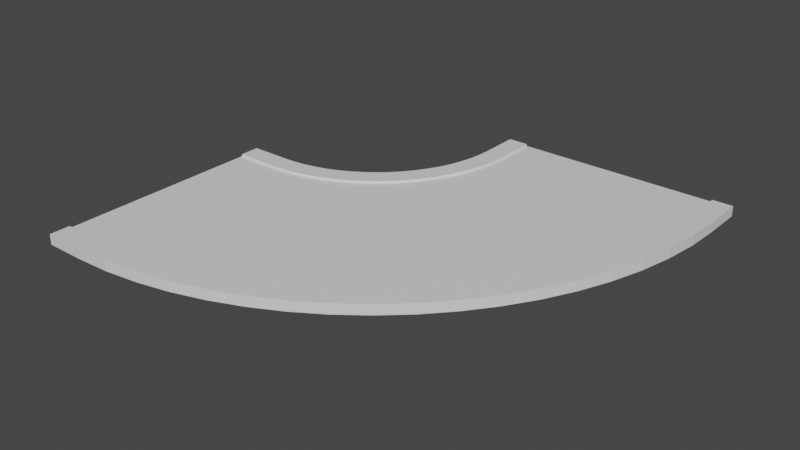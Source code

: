 # Source: wide90.blend  (saved by Blender 2.82.7; exported with 4.5.12 LTS)
import bpy
from mathutils import Matrix  # noqa: F401  (used for matrix-valued properties, if any)

bpy.ops.wm.read_factory_settings(use_empty=True)
scene = bpy.context.scene
scene.name = 'Scene'

# ---- collections
col_collection = bpy.data.collections.new('Collection'); scene.collection.children.link(col_collection)

# ---- materials (node trees are filled in below, after node groups)
mat_material = bpy.data.materials.new('Material')
mat_material.alpha_threshold = 0.0
mat_material.use_transparent_shadow = False
mat_material.line_color = (0.0, 0.0, 0.0, 1.0)

# ---- material node trees
mat_material.use_nodes = True; mat_material.node_tree.nodes.clear()
_N = mat_material.node_tree.nodes; _L = mat_material.node_tree.links
n0 = _N.new('ShaderNodeOutputMaterial'); n0.name = 'Material Output'; n0.location = (300, 300)
n1 = _N.new('ShaderNodeBsdfPrincipled'); n1.name = 'Principled BSDF'; n1.location = (10, 300)
n1.distribution = 'GGX'
n1.subsurface_method = 'BURLEY'
n1.inputs[2].default_value = 0.4
n1.inputs[3].default_value = 1.45
n1.inputs[27].default_value = (0.0, 0.0, 0.0, 1.0)
n1.inputs[28].default_value = 1.0
_L.new(n1.outputs[0], n0.inputs[0])
n0.is_active_output = True

# ---- world
world_world = bpy.data.worlds.new('World'); scene.world = world_world
world_world.use_nodes = True; world_world.node_tree.nodes.clear()
_N = world_world.node_tree.nodes; _L = world_world.node_tree.links
n0 = _N.new('ShaderNodeOutputWorld'); n0.name = 'World Output'; n0.location = (300, 300)
n1 = _N.new('ShaderNodeBackground'); n1.name = 'Background'; n1.location = (10, 300)
n1.inputs[0].default_value = (0.05088, 0.05088, 0.05088, 1.0)
_L.new(n1.outputs[0], n0.inputs[0])
n0.is_active_output = True
world_world.color = (0.05088, 0.05088, 0.05088)
world_world.use_sun_shadow = False
world_world.sun_shadow_jitter_overblur = 0.0

# ---- meshes
me_cube = bpy.data.meshes.new('Cube')
me_cube.from_pydata([(1.0, 1.0, 1.0), (1.0, 1.0, -1.0), (1.0, -1.0, 1.0), (1.0, -1.0, -1.0), (-1.0, 1.0, 1.0), (-1.0, 1.0, -1.0), (-1.0, -1.0, 1.0), (-1.0, -1.0, -1.0), (-1.0, -1.2, -1.0), (-1.0, -1.2, 1.0), (1.0, -1.2, 1.0), (1.0, -1.2, -1.0), (1.0, -1.0, 1.5), (-1.0, -1.0, 1.5), (1.0, -1.2, 1.5), (-1.0, -1.2, 1.5), (1.0, 1.2, -1.0), (-1.0, 1.2, -1.0), (1.0, 1.2, 1.0), (-1.0, 1.2, 1.0), (-1.0, 1.0, 1.5), (1.0, 1.0, 1.5), (-1.0, 1.2, 1.5), (1.0, 1.2, 1.5), (1.697, 1.006, 1.0), (1.697, 1.006, -1.0), (2.569, -0.9863, 1.0), (2.569, -0.9863, -1.0), (2.656, -1.186, 1.0), (2.656, -1.186, -1.0), (2.569, -0.9863, 1.5), (2.656, -1.186, 1.5), (1.61, 1.205, -1.0), (1.61, 1.205, 1.0), (1.697, 1.006, 1.5), (1.61, 1.205, 1.5), (2.389, 1.024, 1.0), (2.389, 1.024, -1.0), (4.126, -0.9453, 1.0), (4.126, -0.9453, -1.0), (4.299, -1.142, 1.0), (4.299, -1.142, -1.0), (4.126, -0.9453, 1.5), (4.299, -1.142, 1.5), (2.216, 1.221, -1.0), (2.216, 1.221, 1.0), (2.389, 1.024, 1.5), (2.216, 1.221, 1.5), (3.071, 1.055, 1.0), (3.071, 1.055, -1.0), (5.659, -0.8773, 1.0), (5.659, -0.8773, -1.0), (5.918, -1.071, 1.0), (5.918, -1.071, -1.0), (5.659, -0.8773, 1.5), (5.918, -1.071, 1.5), (2.812, 1.248, -1.0), (2.812, 1.248, 1.0), (3.071, 1.055, 1.5), (2.812, 1.248, 1.5), (3.736, 1.096, 1.0), (3.736, 1.096, -1.0), (7.156, -0.7829, 1.0), (7.156, -0.7829, -1.0), (7.498, -0.9708, 1.0), (7.498, -0.9708, -1.0), (7.156, -0.7829, 1.5), (7.498, -0.9708, 1.5), (3.394, 1.284, -1.0), (3.394, 1.284, 1.0), (3.736, 1.096, 1.5), (3.394, 1.284, 1.5), (4.381, 1.15, 1.0), (4.381, 1.15, -1.0), (8.607, -0.6627, 1.0), (8.607, -0.6627, -1.0), (9.03, -0.844, 1.0), (9.03, -0.844, -1.0), (8.607, -0.6627, 1.5), (9.03, -0.844, 1.5), (3.958, 1.331, -1.0), (3.958, 1.331, 1.0), (4.381, 1.15, 1.5), (3.958, 1.331, 1.5), (5.0, 1.214, 1.0), (5.0, 1.214, -1.0), (10.0, -0.5177, 1.0), (10.0, -0.5177, -1.0), (10.5, -0.6909, 1.0), (10.5, -0.6909, -1.0), (10.0, -0.5177, 1.5), (10.5, -0.6909, 1.5), (4.5, 1.388, -1.0), (4.5, 1.388, 1.0), (5.0, 1.214, 1.5), (4.5, 1.388, 1.5), (5.589, 1.289, 1.0), (5.589, 1.289, -1.0), (11.32, -0.3489, 1.0), (11.32, -0.3489, -1.0), (11.9, -0.5128, 1.0), (11.9, -0.5128, -1.0), (11.32, -0.3489, 1.5), (11.9, -0.5128, 1.5), (5.015, 1.453, -1.0), (5.015, 1.453, 1.0), (5.589, 1.289, 1.5), (5.015, 1.453, 1.5), (6.142, 1.374, 1.0), (6.142, 1.374, -1.0), (12.57, -0.1578, 1.0), (12.57, -0.1578, -1.0), (13.21, -0.311, 1.0), (13.21, -0.311, -1.0), (12.57, -0.1578, 1.5), (13.21, -0.311, 1.5), (5.5, 1.528, -1.0), (5.5, 1.528, 1.0), (6.142, 1.374, 1.5), (5.5, 1.528, 1.5), (6.657, 1.469, 1.0), (6.657, 1.469, -1.0), (13.73, 0.05442, 1.0), (13.73, 0.05442, -1.0), (14.44, -0.08701, 1.0), (14.44, -0.08701, -1.0), (13.73, 0.05442, 1.5), (14.44, -0.08701, 1.5), (5.95, 1.61, -1.0), (5.95, 1.61, 1.0), (6.657, 1.469, 1.5), (5.95, 1.61, 1.5), (7.128, 1.572, 1.0), (7.128, 1.572, -1.0), (14.79, 0.286, 1.0), (14.79, 0.286, -1.0), (15.55, 0.1574, 1.0), (15.55, 0.1574, -1.0), (14.79, 0.286, 1.5), (15.55, 0.1574, 1.5), (6.362, 1.7, -1.0), (6.362, 1.7, 1.0), (7.128, 1.572, 1.5), (6.362, 1.7, 1.5), (7.553, 1.682, 1.0), (7.553, 1.682, -1.0), (15.74, 0.5351, 1.0), (15.74, 0.5351, -1.0), (16.56, 0.4204, 1.0), (16.56, 0.4204, -1.0), (15.74, 0.5351, 1.5), (16.56, 0.4204, 1.5), (6.734, 1.797, -1.0), (6.734, 1.797, 1.0), (7.553, 1.682, 1.5), (6.734, 1.797, 1.5), (7.928, 1.8, 1.0), (7.928, 1.8, -1.0), (16.59, 0.8, 1.0), (16.59, 0.8, -1.0), (17.45, 0.7, 1.0), (17.45, 0.7, -1.0), (16.59, 0.8, 1.5), (17.45, 0.7, 1.5), (7.062, 1.9, -1.0), (7.062, 1.9, 1.0), (7.928, 1.8, 1.5), (7.062, 1.9, 1.5), (8.25, 1.924, 1.0), (8.25, 1.924, -1.0), (17.31, 1.079, 1.0), (17.31, 1.079, -1.0), (18.22, 0.9941, 1.0), (18.22, 0.9941, -1.0), (17.31, 1.079, 1.5), (18.22, 0.9941, 1.5), (7.344, 2.008, -1.0), (7.344, 2.008, 1.0), (8.25, 1.924, 1.5), (7.344, 2.008, 1.5), (8.518, 2.053, 1.0), (8.518, 2.053, -1.0), (17.91, 1.369, 1.0), (17.91, 1.369, -1.0), (18.85, 1.3, 1.0), (18.85, 1.3, -1.0), (17.91, 1.369, 1.5), (18.85, 1.3, 1.5), (7.578, 2.121, -1.0), (7.578, 2.121, 1.0), (8.518, 2.053, 1.5), (7.578, 2.121, 1.5), (8.727, 2.186, 1.0), (8.727, 2.186, -1.0), (18.39, 1.668, 1.0), (18.39, 1.668, -1.0), (19.35, 1.616, 1.0), (19.35, 1.616, -1.0), (18.39, 1.668, 1.5), (19.35, 1.616, 1.5), (7.761, 2.238, -1.0), (7.761, 2.238, 1.0), (8.727, 2.186, 1.5), (7.761, 2.238, 1.5), (8.878, 2.322, 1.0), (8.878, 2.322, -1.0), (18.73, 1.975, 1.0), (18.73, 1.975, -1.0), (19.71, 1.94, 1.0), (19.71, 1.94, -1.0), (18.73, 1.975, 1.5), (19.71, 1.94, 1.5), (7.894, 2.357, -1.0), (7.894, 2.357, 1.0), (8.878, 2.322, 1.5), (7.894, 2.357, 1.5), (8.97, 2.461, 1.0), (8.97, 2.461, -1.0), (18.93, 2.286, 1.0), (18.93, 2.286, -1.0), (19.93, 2.269, 1.0), (19.93, 2.269, -1.0), (18.93, 2.286, 1.5), (19.93, 2.269, 1.5), (7.973, 2.478, -1.0), (7.973, 2.478, 1.0), (8.97, 2.461, 1.5), (7.973, 2.478, 1.5), (9.0, 2.6, 1.0), (9.0, 2.6, -1.0), (19.0, 2.6, 1.0), (19.0, 2.6, -1.0), (20.0, 2.6, 1.0), (20.0, 2.6, -1.0), (19.0, 2.6, 1.5), (20.0, 2.6, 1.5), (8.0, 2.6, -1.0), (8.0, 2.6, 1.0), (9.0, 2.6, 1.5), (8.0, 2.6, 1.5), (9.0, 3.0, 1.0), (9.0, 3.0, -1.0), (19.0, 3.0, 1.0), (19.0, 3.0, -1.0), (20.0, 3.0, 1.0), (20.0, 3.0, -1.0), (20.0, 3.0, 1.5), (19.0, 3.0, 1.5), (8.0, 3.0, 1.0), (8.0, 3.0, -1.0), (9.0, 3.0, 1.5), (8.0, 3.0, 1.5)], [], [(0, 4, 6, 2), (6, 7, 8, 9), (7, 6, 4, 5), (5, 1, 3, 7), (16, 18, 33, 32), (5, 4, 19, 17), (11, 10, 9, 8), (7, 3, 11, 8), (9, 10, 14, 15), (23, 21, 34, 35), (12, 13, 15, 14), (21, 0, 24, 34), (2, 6, 13, 12), (6, 9, 15, 13), (17, 19, 18, 16), (1, 5, 17, 16), (18, 19, 22, 23), (11, 3, 27, 29), (20, 21, 23, 22), (4, 0, 21, 20), (19, 4, 20, 22), (3, 1, 25, 27), (29, 27, 39, 41), (34, 24, 36, 46), (31, 28, 40, 43), (25, 32, 44, 37), (28, 29, 41, 40), (2, 12, 30, 26), (12, 14, 31, 30), (10, 11, 29, 28), (1, 16, 32, 25), (18, 23, 35, 33), (14, 10, 28, 31), (0, 2, 26, 24), (46, 36, 48, 58), (43, 40, 52, 55), (37, 44, 56, 49), (40, 41, 53, 52), (45, 47, 59, 57), (24, 26, 38, 36), (26, 30, 42, 38), (35, 34, 46, 47), (27, 25, 37, 39), (32, 33, 45, 44), (30, 31, 43, 42), (33, 35, 47, 45), (55, 52, 64, 67), (49, 56, 68, 61), (52, 53, 65, 64), (57, 59, 71, 69), (54, 55, 67, 66), (41, 39, 51, 53), (36, 38, 50, 48), (38, 42, 54, 50), (47, 46, 58, 59), (39, 37, 49, 51), (44, 45, 57, 56), (42, 43, 55, 54), (67, 64, 76, 79), (61, 68, 80, 73), (64, 65, 77, 76), (69, 71, 83, 81), (66, 67, 79, 78), (58, 48, 60, 70), (53, 51, 63, 65), (48, 50, 62, 60), (50, 54, 66, 62), (59, 58, 70, 71), (51, 49, 61, 63), (56, 57, 69, 68), (73, 80, 92, 85), (76, 77, 89, 88), (81, 83, 95, 93), (78, 79, 91, 90), (80, 81, 93, 92), (70, 60, 72, 82), (65, 63, 75, 77), (60, 62, 74, 72), (62, 66, 78, 74), (71, 70, 82, 83), (63, 61, 73, 75), (68, 69, 81, 80), (88, 89, 101, 100), (93, 95, 107, 105), (90, 91, 103, 102), (92, 93, 105, 104), (87, 85, 97, 99), (79, 76, 88, 91), (82, 72, 84, 94), (77, 75, 87, 89), (72, 74, 86, 84), (74, 78, 90, 86), (83, 82, 94, 95), (75, 73, 85, 87), (105, 107, 119, 117), (102, 103, 115, 114), (104, 105, 117, 116), (99, 97, 109, 111), (107, 106, 118, 119), (85, 92, 104, 97), (91, 88, 100, 103), (94, 84, 96, 106), (89, 87, 99, 101), (84, 86, 98, 96), (86, 90, 102, 98), (95, 94, 106, 107), (117, 119, 131, 129), (114, 115, 127, 126), (116, 117, 129, 128), (111, 109, 121, 123), (119, 118, 130, 131), (100, 101, 113, 112), (97, 104, 116, 109), (103, 100, 112, 115), (106, 96, 108, 118), (101, 99, 111, 113), (96, 98, 110, 108), (98, 102, 114, 110), (129, 131, 143, 141), (126, 127, 139, 138), (128, 129, 141, 140), (123, 121, 133, 135), (131, 130, 142, 143), (112, 113, 125, 124), (109, 116, 128, 121), (115, 112, 124, 127), (118, 108, 120, 130), (113, 111, 123, 125), (108, 110, 122, 120), (110, 114, 126, 122), (138, 139, 151, 150), (140, 141, 153, 152), (135, 133, 145, 147), (143, 142, 154, 155), (134, 138, 150, 146), (124, 125, 137, 136), (121, 128, 140, 133), (127, 124, 136, 139), (130, 120, 132, 142), (125, 123, 135, 137), (120, 122, 134, 132), (122, 126, 138, 134), (152, 153, 165, 164), (147, 145, 157, 159), (155, 154, 166, 167), (146, 150, 162, 158), (144, 146, 158, 156), (141, 143, 155, 153), (136, 137, 149, 148), (133, 140, 152, 145), (139, 136, 148, 151), (142, 132, 144, 154), (137, 135, 147, 149), (132, 134, 146, 144), (164, 165, 177, 176), (159, 157, 169, 171), (167, 166, 178, 179), (158, 162, 174, 170), (156, 158, 170, 168), (150, 151, 163, 162), (153, 155, 167, 165), (148, 149, 161, 160), (145, 152, 164, 157), (151, 148, 160, 163), (154, 144, 156, 166), (149, 147, 159, 161), (171, 169, 181, 183), (179, 178, 190, 191), (170, 174, 186, 182), (168, 170, 182, 180), (173, 171, 183, 185), (162, 163, 175, 174), (165, 167, 179, 177), (160, 161, 173, 172), (157, 164, 176, 169), (163, 160, 172, 175), (166, 156, 168, 178), (161, 159, 171, 173), (191, 190, 202, 203), (182, 186, 198, 194), (180, 182, 194, 192), (185, 183, 195, 197), (190, 180, 192, 202), (176, 177, 189, 188), (174, 175, 187, 186), (177, 179, 191, 189), (172, 173, 185, 184), (169, 176, 188, 181), (175, 172, 184, 187), (178, 168, 180, 190), (194, 198, 210, 206), (192, 194, 206, 204), (197, 195, 207, 209), (202, 192, 204, 214), (199, 196, 208, 211), (183, 181, 193, 195), (188, 189, 201, 200), (186, 187, 199, 198), (189, 191, 203, 201), (184, 185, 197, 196), (181, 188, 200, 193), (187, 184, 196, 199), (206, 210, 222, 218), (204, 206, 218, 216), (209, 207, 219, 221), (214, 204, 216, 226), (211, 208, 220, 223), (203, 202, 214, 215), (195, 193, 205, 207), (200, 201, 213, 212), (198, 199, 211, 210), (201, 203, 215, 213), (196, 197, 209, 208), (193, 200, 212, 205), (216, 218, 230, 228), (221, 219, 231, 233), (226, 216, 228, 238), (223, 220, 232, 235), (217, 224, 236, 229), (215, 214, 226, 227), (207, 205, 217, 219), (212, 213, 225, 224), (210, 211, 223, 222), (213, 215, 227, 225), (208, 209, 221, 220), (205, 212, 224, 217), (233, 231, 243, 245), (238, 228, 240, 250), (235, 232, 244, 246), (229, 236, 249, 241), (232, 233, 245, 244), (218, 222, 234, 230), (227, 226, 238, 239), (219, 217, 229, 231), (224, 225, 237, 236), (222, 223, 235, 234), (225, 227, 239, 237), (220, 221, 233, 232), (241, 240, 242, 243), (243, 242, 244, 245), (244, 242, 247, 246), (240, 241, 249, 248), (240, 248, 251, 250), (228, 230, 242, 240), (230, 234, 247, 242), (239, 238, 250, 251), (231, 229, 241, 243), (236, 237, 248, 249), (234, 235, 246, 247), (237, 239, 251, 248)])
_uv = me_cube.uv_layers.new(name='UVMap')
_uv.uv.foreach_set('vector', [0.625, 0.5, 0.875, 0.5, 0.875, 0.75, 0.625, 0.75, 0.625, 0.0, 0.375, 0.0, 0.375, 0.0, 0.625, 0.0, 0.375, 0.0, 0.625, 0.0, 0.625, 0.25, 0.375, 0.25, 0.125, 0.5, 0.375, 0.5, 0.375, 0.75, 0.125, 0.75, 0.375, 0.5, 0.625, 0.5, 0.625, 0.5, 0.375, 0.5, 0.375, 0.25, 0.625, 0.25, 0.625, 0.25, 0.375, 0.25, 0.375, 0.75, 0.625, 0.75, 0.625, 1.0, 0.375, 1.0, 0.125, 0.75, 0.375, 0.75, 0.375, 0.75, 0.125, 0.75, 0.625, 1.0, 0.625, 0.75, 0.625, 0.75, 0.625, 1.0, 0.625, 0.5, 0.625, 0.5, 0.625, 0.5, 0.625, 0.5, 0.625, 0.75, 0.875, 0.75, 0.875, 0.75, 0.625, 0.75, 0.625, 0.5, 0.625, 0.5, 0.625, 0.5, 0.625, 0.5, 0.625, 0.75, 0.875, 0.75, 0.875, 0.75, 0.625, 0.75, 0.625, 0.0, 0.625, 0.0, 0.625, 0.0, 0.625, 0.0, 0.375, 0.25, 0.625, 0.25, 0.625, 0.5, 0.375, 0.5, 0.375, 0.5, 0.125, 0.5, 0.125, 0.5, 0.375, 0.5, 0.625, 0.5, 0.625, 0.25, 0.625, 0.25, 0.625, 0.5, 0.375, 0.75, 0.375, 0.75, 0.375, 0.75, 0.375, 0.75, 0.875, 0.5, 0.625, 0.5, 0.625, 0.5, 0.875, 0.5, 0.875, 0.5, 0.625, 0.5, 0.625, 0.5, 0.875, 0.5, 0.625, 0.25, 0.625, 0.25, 0.625, 0.25, 0.625, 0.25, 0.375, 0.75, 0.375, 0.5, 0.375, 0.5, 0.375, 0.75, 0.375, 0.75, 0.375, 0.75, 0.375, 0.75, 0.375, 0.75, 0.625, 0.5, 0.625, 0.5, 0.625, 0.5, 0.625, 0.5, 0.625, 0.75, 0.625, 0.75, 0.625, 0.75, 0.625, 0.75, 0.375, 0.5, 0.375, 0.5, 0.375, 0.5, 0.375, 0.5, 0.625, 0.75, 0.375, 0.75, 0.375, 0.75, 0.625, 0.75, 0.625, 0.75, 0.625, 0.75, 0.625, 0.75, 0.625, 0.75, 0.625, 0.75, 0.625, 0.75, 0.625, 0.75, 0.625, 0.75, 0.625, 0.75, 0.375, 0.75, 0.375, 0.75, 0.625, 0.75, 0.375, 0.5, 0.375, 0.5, 0.375, 0.5, 0.375, 0.5, 0.625, 0.5, 0.625, 0.5, 0.625, 0.5, 0.625, 0.5, 0.625, 0.75, 0.625, 0.75, 0.625, 0.75, 0.625, 0.75, 0.625, 0.5, 0.625, 0.75, 0.625, 0.75, 0.625, 0.5, 0.625, 0.5, 0.625, 0.5, 0.625, 0.5, 0.625, 0.5, 0.625, 0.75, 0.625, 0.75, 0.625, 0.75, 0.625, 0.75, 0.375, 0.5, 0.375, 0.5, 0.375, 0.5, 0.375, 0.5, 0.625, 0.75, 0.375, 0.75, 0.375, 0.75, 0.625, 0.75, 0.625, 0.5, 0.625, 0.5, 0.625, 0.5, 0.625, 0.5, 0.625, 0.5, 0.625, 0.75, 0.625, 0.75, 0.625, 0.5, 0.625, 0.75, 0.625, 0.75, 0.625, 0.75, 0.625, 0.75, 0.625, 0.5, 0.625, 0.5, 0.625, 0.5, 0.625, 0.5, 0.375, 0.75, 0.375, 0.5, 0.375, 0.5, 0.375, 0.75, 0.375, 0.5, 0.625, 0.5, 0.625, 0.5, 0.375, 0.5, 0.625, 0.75, 0.625, 0.75, 0.625, 0.75, 0.625, 0.75, 0.625, 0.5, 0.625, 0.5, 0.625, 0.5, 0.625, 0.5, 0.625, 0.75, 0.625, 0.75, 0.625, 0.75, 0.625, 0.75, 0.375, 0.5, 0.375, 0.5, 0.375, 0.5, 0.375, 0.5, 0.625, 0.75, 0.375, 0.75, 0.375, 0.75, 0.625, 0.75, 0.625, 0.5, 0.625, 0.5, 0.625, 0.5, 0.625, 0.5, 0.625, 0.75, 0.625, 0.75, 0.625, 0.75, 0.625, 0.75, 0.375, 0.75, 0.375, 0.75, 0.375, 0.75, 0.375, 0.75, 0.625, 0.5, 0.625, 0.75, 0.625, 0.75, 0.625, 0.5, 0.625, 0.75, 0.625, 0.75, 0.625, 0.75, 0.625, 0.75, 0.625, 0.5, 0.625, 0.5, 0.625, 0.5, 0.625, 0.5, 0.375, 0.75, 0.375, 0.5, 0.375, 0.5, 0.375, 0.75, 0.375, 0.5, 0.625, 0.5, 0.625, 0.5, 0.375, 0.5, 0.625, 0.75, 0.625, 0.75, 0.625, 0.75, 0.625, 0.75, 0.625, 0.75, 0.625, 0.75, 0.625, 0.75, 0.625, 0.75, 0.375, 0.5, 0.375, 0.5, 0.375, 0.5, 0.375, 0.5, 0.625, 0.75, 0.375, 0.75, 0.375, 0.75, 0.625, 0.75, 0.625, 0.5, 0.625, 0.5, 0.625, 0.5, 0.625, 0.5, 0.625, 0.75, 0.625, 0.75, 0.625, 0.75, 0.625, 0.75, 0.625, 0.5, 0.625, 0.5, 0.625, 0.5, 0.625, 0.5, 0.375, 0.75, 0.375, 0.75, 0.375, 0.75, 0.375, 0.75, 0.625, 0.5, 0.625, 0.75, 0.625, 0.75, 0.625, 0.5, 0.625, 0.75, 0.625, 0.75, 0.625, 0.75, 0.625, 0.75, 0.625, 0.5, 0.625, 0.5, 0.625, 0.5, 0.625, 0.5, 0.375, 0.75, 0.375, 0.5, 0.375, 0.5, 0.375, 0.75, 0.375, 0.5, 0.625, 0.5, 0.625, 0.5, 0.375, 0.5, 0.375, 0.5, 0.375, 0.5, 0.375, 0.5, 0.375, 0.5, 0.625, 0.75, 0.375, 0.75, 0.375, 0.75, 0.625, 0.75, 0.625, 0.5, 0.625, 0.5, 0.625, 0.5, 0.625, 0.5, 0.625, 0.75, 0.625, 0.75, 0.625, 0.75, 0.625, 0.75, 0.375, 0.5, 0.625, 0.5, 0.625, 0.5, 0.375, 0.5, 0.625, 0.5, 0.625, 0.5, 0.625, 0.5, 0.625, 0.5, 0.375, 0.75, 0.375, 0.75, 0.375, 0.75, 0.375, 0.75, 0.625, 0.5, 0.625, 0.75, 0.625, 0.75, 0.625, 0.5, 0.625, 0.75, 0.625, 0.75, 0.625, 0.75, 0.625, 0.75, 0.625, 0.5, 0.625, 0.5, 0.625, 0.5, 0.625, 0.5, 0.375, 0.75, 0.375, 0.5, 0.375, 0.5, 0.375, 0.75, 0.375, 0.5, 0.625, 0.5, 0.625, 0.5, 0.375, 0.5, 0.625, 0.75, 0.375, 0.75, 0.375, 0.75, 0.625, 0.75, 0.625, 0.5, 0.625, 0.5, 0.625, 0.5, 0.625, 0.5, 0.625, 0.75, 0.625, 0.75, 0.625, 0.75, 0.625, 0.75, 0.375, 0.5, 0.625, 0.5, 0.625, 0.5, 0.375, 0.5, 0.375, 0.75, 0.375, 0.5, 0.375, 0.5, 0.375, 0.75, 0.625, 0.75, 0.625, 0.75, 0.625, 0.75, 0.625, 0.75, 0.625, 0.5, 0.625, 0.5, 0.625, 0.5, 0.625, 0.5, 0.375, 0.75, 0.375, 0.75, 0.375, 0.75, 0.375, 0.75, 0.625, 0.5, 0.625, 0.75, 0.625, 0.75, 0.625, 0.5, 0.625, 0.75, 0.625, 0.75, 0.625, 0.75, 0.625, 0.75, 0.625, 0.5, 0.625, 0.5, 0.625, 0.5, 0.625, 0.5, 0.375, 0.75, 0.375, 0.5, 0.375, 0.5, 0.375, 0.75, 0.625, 0.5, 0.625, 0.5, 0.625, 0.5, 0.625, 0.5, 0.625, 0.75, 0.625, 0.75, 0.625, 0.75, 0.625, 0.75, 0.375, 0.5, 0.625, 0.5, 0.625, 0.5, 0.375, 0.5, 0.375, 0.75, 0.375, 0.5, 0.375, 0.5, 0.375, 0.75, 0.625, 0.5, 0.625, 0.5, 0.625, 0.5, 0.625, 0.5, 0.375, 0.5, 0.375, 0.5, 0.375, 0.5, 0.375, 0.5, 0.625, 0.75, 0.625, 0.75, 0.625, 0.75, 0.625, 0.75, 0.625, 0.5, 0.625, 0.5, 0.625, 0.5, 0.625, 0.5, 0.375, 0.75, 0.375, 0.75, 0.375, 0.75, 0.375, 0.75, 0.625, 0.5, 0.625, 0.75, 0.625, 0.75, 0.625, 0.5, 0.625, 0.75, 0.625, 0.75, 0.625, 0.75, 0.625, 0.75, 0.625, 0.5, 0.625, 0.5, 0.625, 0.5, 0.625, 0.5, 0.625, 0.5, 0.625, 0.5, 0.625, 0.5, 0.625, 0.5, 0.625, 0.75, 0.625, 0.75, 0.625, 0.75, 0.625, 0.75, 0.375, 0.5, 0.625, 0.5, 0.625, 0.5, 0.375, 0.5, 0.375, 0.75, 0.375, 0.5, 0.375, 0.5, 0.375, 0.75, 0.625, 0.5, 0.625, 0.5, 0.625, 0.5, 0.625, 0.5, 0.625, 0.75, 0.375, 0.75, 0.375, 0.75, 0.625, 0.75, 0.375, 0.5, 0.375, 0.5, 0.375, 0.5, 0.375, 0.5, 0.625, 0.75, 0.625, 0.75, 0.625, 0.75, 0.625, 0.75, 0.625, 0.5, 0.625, 0.5, 0.625, 0.5, 0.625, 0.5, 0.375, 0.75, 0.375, 0.75, 0.375, 0.75, 0.375, 0.75, 0.625, 0.5, 0.625, 0.75, 0.625, 0.75, 0.625, 0.5, 0.625, 0.75, 0.625, 0.75, 0.625, 0.75, 0.625, 0.75, 0.625, 0.5, 0.625, 0.5, 0.625, 0.5, 0.625, 0.5, 0.625, 0.75, 0.625, 0.75, 0.625, 0.75, 0.625, 0.75, 0.375, 0.5, 0.625, 0.5, 0.625, 0.5, 0.375, 0.5, 0.375, 0.75, 0.375, 0.5, 0.375, 0.5, 0.375, 0.75, 0.625, 0.5, 0.625, 0.5, 0.625, 0.5, 0.625, 0.5, 0.625, 0.75, 0.375, 0.75, 0.375, 0.75, 0.625, 0.75, 0.375, 0.5, 0.375, 0.5, 0.375, 0.5, 0.375, 0.5, 0.625, 0.75, 0.625, 0.75, 0.625, 0.75, 0.625, 0.75, 0.625, 0.5, 0.625, 0.5, 0.625, 0.5, 0.625, 0.5, 0.375, 0.75, 0.375, 0.75, 0.375, 0.75, 0.375, 0.75, 0.625, 0.5, 0.625, 0.75, 0.625, 0.75, 0.625, 0.5, 0.625, 0.75, 0.625, 0.75, 0.625, 0.75, 0.625, 0.75, 0.625, 0.75, 0.625, 0.75, 0.625, 0.75, 0.625, 0.75, 0.375, 0.5, 0.625, 0.5, 0.625, 0.5, 0.375, 0.5, 0.375, 0.75, 0.375, 0.5, 0.375, 0.5, 0.375, 0.75, 0.625, 0.5, 0.625, 0.5, 0.625, 0.5, 0.625, 0.5, 0.625, 0.75, 0.625, 0.75, 0.625, 0.75, 0.625, 0.75, 0.625, 0.75, 0.375, 0.75, 0.375, 0.75, 0.625, 0.75, 0.375, 0.5, 0.375, 0.5, 0.375, 0.5, 0.375, 0.5, 0.625, 0.75, 0.625, 0.75, 0.625, 0.75, 0.625, 0.75, 0.625, 0.5, 0.625, 0.5, 0.625, 0.5, 0.625, 0.5, 0.375, 0.75, 0.375, 0.75, 0.375, 0.75, 0.375, 0.75, 0.625, 0.5, 0.625, 0.75, 0.625, 0.75, 0.625, 0.5, 0.625, 0.75, 0.625, 0.75, 0.625, 0.75, 0.625, 0.75, 0.375, 0.5, 0.625, 0.5, 0.625, 0.5, 0.375, 0.5, 0.375, 0.75, 0.375, 0.5, 0.375, 0.5, 0.375, 0.75, 0.625, 0.5, 0.625, 0.5, 0.625, 0.5, 0.625, 0.5, 0.625, 0.75, 0.625, 0.75, 0.625, 0.75, 0.625, 0.75, 0.625, 0.5, 0.625, 0.75, 0.625, 0.75, 0.625, 0.5, 0.625, 0.5, 0.625, 0.5, 0.625, 0.5, 0.625, 0.5, 0.625, 0.75, 0.375, 0.75, 0.375, 0.75, 0.625, 0.75, 0.375, 0.5, 0.375, 0.5, 0.375, 0.5, 0.375, 0.5, 0.625, 0.75, 0.625, 0.75, 0.625, 0.75, 0.625, 0.75, 0.625, 0.5, 0.625, 0.5, 0.625, 0.5, 0.625, 0.5, 0.375, 0.75, 0.375, 0.75, 0.375, 0.75, 0.375, 0.75, 0.625, 0.5, 0.625, 0.75, 0.625, 0.75, 0.625, 0.5, 0.375, 0.5, 0.625, 0.5, 0.625, 0.5, 0.375, 0.5, 0.375, 0.75, 0.375, 0.5, 0.375, 0.5, 0.375, 0.75, 0.625, 0.5, 0.625, 0.5, 0.625, 0.5, 0.625, 0.5, 0.625, 0.75, 0.625, 0.75, 0.625, 0.75, 0.625, 0.75, 0.625, 0.5, 0.625, 0.75, 0.625, 0.75, 0.625, 0.5, 0.625, 0.75, 0.625, 0.75, 0.625, 0.75, 0.625, 0.75, 0.625, 0.5, 0.625, 0.5, 0.625, 0.5, 0.625, 0.5, 0.625, 0.75, 0.375, 0.75, 0.375, 0.75, 0.625, 0.75, 0.375, 0.5, 0.375, 0.5, 0.375, 0.5, 0.375, 0.5, 0.625, 0.75, 0.625, 0.75, 0.625, 0.75, 0.625, 0.75, 0.625, 0.5, 0.625, 0.5, 0.625, 0.5, 0.625, 0.5, 0.375, 0.75, 0.375, 0.75, 0.375, 0.75, 0.375, 0.75, 0.375, 0.75, 0.375, 0.5, 0.375, 0.5, 0.375, 0.75, 0.625, 0.5, 0.625, 0.5, 0.625, 0.5, 0.625, 0.5, 0.625, 0.75, 0.625, 0.75, 0.625, 0.75, 0.625, 0.75, 0.625, 0.5, 0.625, 0.75, 0.625, 0.75, 0.625, 0.5, 0.375, 0.75, 0.375, 0.75, 0.375, 0.75, 0.375, 0.75, 0.625, 0.75, 0.625, 0.75, 0.625, 0.75, 0.625, 0.75, 0.625, 0.5, 0.625, 0.5, 0.625, 0.5, 0.625, 0.5, 0.625, 0.75, 0.375, 0.75, 0.375, 0.75, 0.625, 0.75, 0.375, 0.5, 0.375, 0.5, 0.375, 0.5, 0.375, 0.5, 0.625, 0.75, 0.625, 0.75, 0.625, 0.75, 0.625, 0.75, 0.625, 0.5, 0.625, 0.5, 0.625, 0.5, 0.625, 0.5, 0.375, 0.75, 0.375, 0.75, 0.375, 0.75, 0.375, 0.75, 0.625, 0.5, 0.625, 0.5, 0.625, 0.5, 0.625, 0.5, 0.625, 0.75, 0.625, 0.75, 0.625, 0.75, 0.625, 0.75, 0.625, 0.5, 0.625, 0.75, 0.625, 0.75, 0.625, 0.5, 0.375, 0.75, 0.375, 0.75, 0.375, 0.75, 0.375, 0.75, 0.625, 0.5, 0.625, 0.5, 0.625, 0.5, 0.625, 0.5, 0.375, 0.5, 0.625, 0.5, 0.625, 0.5, 0.375, 0.5, 0.625, 0.75, 0.625, 0.75, 0.625, 0.75, 0.625, 0.75, 0.625, 0.5, 0.625, 0.5, 0.625, 0.5, 0.625, 0.5, 0.625, 0.75, 0.375, 0.75, 0.375, 0.75, 0.625, 0.75, 0.375, 0.5, 0.375, 0.5, 0.375, 0.5, 0.375, 0.5, 0.625, 0.75, 0.625, 0.75, 0.625, 0.75, 0.625, 0.75, 0.625, 0.5, 0.625, 0.5, 0.625, 0.5, 0.625, 0.5, 0.625, 0.75, 0.625, 0.75, 0.625, 0.75, 0.625, 0.75, 0.625, 0.5, 0.625, 0.75, 0.625, 0.75, 0.625, 0.5, 0.375, 0.75, 0.375, 0.75, 0.375, 0.75, 0.375, 0.75, 0.625, 0.5, 0.625, 0.5, 0.625, 0.5, 0.625, 0.5, 0.625, 0.75, 0.625, 0.75, 0.625, 0.75, 0.625, 0.75, 0.375, 0.75, 0.375, 0.5, 0.375, 0.5, 0.375, 0.75, 0.375, 0.5, 0.625, 0.5, 0.625, 0.5, 0.375, 0.5, 0.625, 0.75, 0.625, 0.75, 0.625, 0.75, 0.625, 0.75, 0.625, 0.5, 0.625, 0.5, 0.625, 0.5, 0.625, 0.5, 0.625, 0.75, 0.375, 0.75, 0.375, 0.75, 0.625, 0.75, 0.375, 0.5, 0.375, 0.5, 0.375, 0.5, 0.375, 0.5, 0.625, 0.75, 0.625, 0.75, 0.625, 0.75, 0.625, 0.75, 0.625, 0.75, 0.625, 0.75, 0.625, 0.75, 0.625, 0.75, 0.625, 0.5, 0.625, 0.75, 0.625, 0.75, 0.625, 0.5, 0.375, 0.75, 0.375, 0.75, 0.375, 0.75, 0.375, 0.75, 0.625, 0.5, 0.625, 0.5, 0.625, 0.5, 0.625, 0.5, 0.625, 0.75, 0.625, 0.75, 0.625, 0.75, 0.625, 0.75, 0.625, 0.5, 0.625, 0.5, 0.625, 0.5, 0.625, 0.5, 0.375, 0.75, 0.375, 0.5, 0.375, 0.5, 0.375, 0.75, 0.375, 0.5, 0.625, 0.5, 0.625, 0.5, 0.375, 0.5, 0.625, 0.75, 0.625, 0.75, 0.625, 0.75, 0.625, 0.75, 0.625, 0.5, 0.625, 0.5, 0.625, 0.5, 0.625, 0.5, 0.625, 0.75, 0.375, 0.75, 0.375, 0.75, 0.625, 0.75, 0.375, 0.5, 0.375, 0.5, 0.375, 0.5, 0.375, 0.5, 0.625, 0.5, 0.625, 0.75, 0.625, 0.75, 0.625, 0.5, 0.375, 0.75, 0.375, 0.75, 0.375, 0.75, 0.375, 0.75, 0.625, 0.5, 0.625, 0.5, 0.625, 0.5, 0.625, 0.5, 0.625, 0.75, 0.625, 0.75, 0.625, 0.75, 0.625, 0.75, 0.375, 0.5, 0.375, 0.5, 0.375, 0.5, 0.375, 0.5, 0.625, 0.5, 0.625, 0.5, 0.625, 0.5, 0.625, 0.5, 0.375, 0.75, 0.375, 0.5, 0.375, 0.5, 0.375, 0.75, 0.375, 0.5, 0.625, 0.5, 0.625, 0.5, 0.375, 0.5, 0.625, 0.75, 0.625, 0.75, 0.625, 0.75, 0.625, 0.75, 0.625, 0.5, 0.625, 0.5, 0.625, 0.5, 0.625, 0.5, 0.625, 0.75, 0.375, 0.75, 0.375, 0.75, 0.625, 0.75, 0.375, 0.5, 0.375, 0.5, 0.375, 0.5, 0.375, 0.5, 0.375, 0.75, 0.375, 0.75, 0.375, 0.75, 0.375, 0.75, 0.625, 0.5, 0.625, 0.5, 0.625, 0.5, 0.625, 0.5, 0.625, 0.75, 0.625, 0.75, 0.625, 0.75, 0.625, 0.75, 0.375, 0.5, 0.375, 0.5, 0.375, 0.5, 0.375, 0.5, 0.625, 0.75, 0.375, 0.75, 0.375, 0.75, 0.625, 0.75, 0.625, 0.75, 0.625, 0.75, 0.625, 0.75, 0.625, 0.75, 0.625, 0.5, 0.625, 0.5, 0.625, 0.5, 0.625, 0.5, 0.375, 0.75, 0.375, 0.5, 0.375, 0.5, 0.375, 0.75, 0.375, 0.5, 0.625, 0.5, 0.625, 0.5, 0.375, 0.5, 0.625, 0.75, 0.625, 0.75, 0.625, 0.75, 0.625, 0.75, 0.625, 0.5, 0.625, 0.5, 0.625, 0.5, 0.625, 0.5, 0.625, 0.75, 0.375, 0.75, 0.375, 0.75, 0.625, 0.75, 0.375, 0.5, 0.625, 0.5, 0.625, 0.75, 0.375, 0.75, 0.375, 0.75, 0.625, 0.75, 0.625, 0.75, 0.375, 0.75, 0.625, 0.75, 0.625, 0.75, 0.625, 0.75, 0.625, 0.75, 0.625, 0.5, 0.375, 0.5, 0.375, 0.5, 0.625, 0.5, 0.625, 0.5, 0.625, 0.5, 0.625, 0.5, 0.625, 0.5, 0.625, 0.5, 0.625, 0.75, 0.625, 0.75, 0.625, 0.5, 0.625, 0.75, 0.625, 0.75, 0.625, 0.75, 0.625, 0.75, 0.625, 0.5, 0.625, 0.5, 0.625, 0.5, 0.625, 0.5, 0.375, 0.75, 0.375, 0.5, 0.375, 0.5, 0.375, 0.75, 0.375, 0.5, 0.625, 0.5, 0.625, 0.5, 0.375, 0.5, 0.625, 0.75, 0.625, 0.75, 0.625, 0.75, 0.625, 0.75, 0.625, 0.5, 0.625, 0.5, 0.625, 0.5, 0.625, 0.5])
me_cube.materials.append(mat_material)
me_cube.use_remesh_preserve_volume = False
me_cube.use_remesh_preserve_attributes = False
me_cube.use_mirror_vertex_groups = False
me_cube.update()

# ---- objects
ob_cube = bpy.data.objects.new('Cube', me_cube)

# ---- transforms, parenting, visibility, modifiers, constraints
ob_cube.location = (0.0, 0.0, 0.0)
ob_cube.scale = (1.0, 5.0, 0.2)
ob_cube.lock_rotations_4d = False
ob_cube.empty_display_type = 'ARROWS'
ob_cube.lineart.crease_threshold = 0.0

# ---- collection membership
col_collection.objects.link(ob_cube)

# ---- scene / render settings (as saved in the file)
scene.frame_start = 1; scene.frame_end = 250; scene.frame_set(1)
scene.render.engine = 'BLENDER_EEVEE_NEXT'
scene.cycles.use_denoising = False
scene.cycles.samples = 128
scene.cycles.sampling_pattern = 'TABULATED_SOBOL'
scene.cycles.use_adaptive_sampling = False
scene.cycles.use_light_tree = False
scene.view_settings.view_transform = 'Filmic'
bpy.context.view_layer.update()

# ---- added for rendering (the .blend has no active camera and no usable light): camera, sun
cam_auto = bpy.data.cameras.new('AutoCamera')
cam_auto.lens = 50.0
cam_auto.sensor_width = 36.0
cam_auto.clip_end = 1000.0
ob_auto_camera = bpy.data.objects.new('AutoCamera', cam_auto)
scene.collection.objects.link(ob_auto_camera)
ob_auto_camera.location = (36.9817, -28.478, 22.0353)
ob_auto_camera.rotation_euler = (1.09748, -7.21219e-08, 0.694738)
scene.camera = ob_auto_camera
light_auto_sun = bpy.data.lights.new('AutoSun', 'SUN')
light_auto_sun.energy = 3.0
light_auto_sun.angle = 0.0523599
ob_auto_sun = bpy.data.objects.new('AutoSun', light_auto_sun)
scene.collection.objects.link(ob_auto_sun)
ob_auto_sun.rotation_euler = (0.872665, 0.174533, 0.523599)
bpy.context.view_layer.update()
